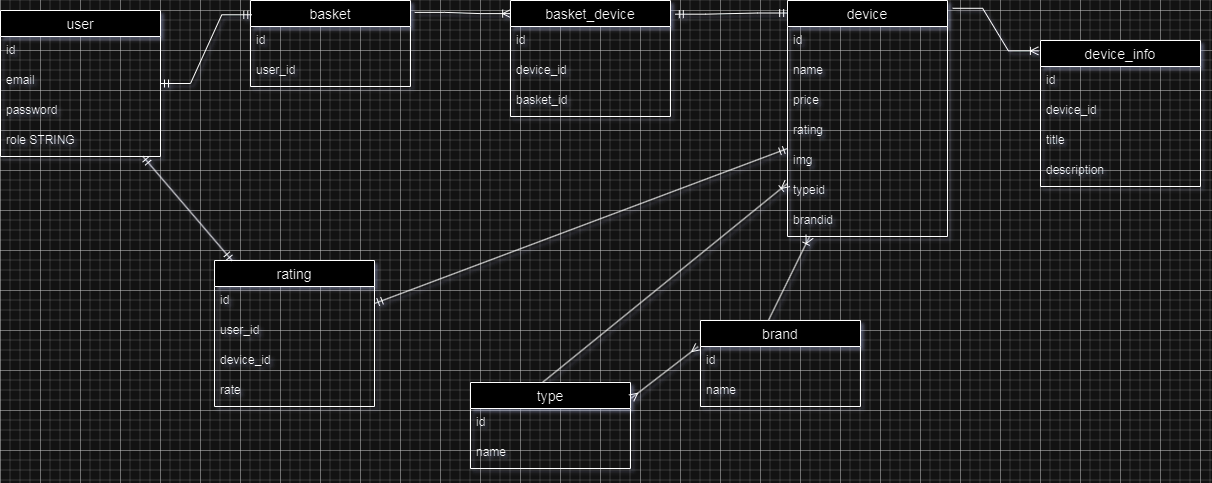

The diagram above was exported from draw.io. Its source (the exported page's mxGraphModel, read from the mxfile embedded in the PNG):
<mxGraphModel dx="1509" dy="813" grid="1" gridSize="10" guides="1" tooltips="1" connect="1" arrows="1" fold="1" page="1" pageScale="1" pageWidth="827" pageHeight="1169" math="0" shadow="0">
  <root>
    <mxCell id="0" />
    <mxCell id="1" parent="0" />
    <mxCell id="43J5CU8yWdw8C54WtLEh-18" value="user" style="swimlane;fontStyle=0;childLayout=stackLayout;horizontal=1;startSize=26;horizontalStack=0;resizeParent=1;resizeParentMax=0;resizeLast=0;collapsible=1;marginBottom=0;align=center;fontSize=14;" vertex="1" parent="1">
      <mxGeometry x="40" y="240" width="160" height="146" as="geometry" />
    </mxCell>
    <mxCell id="43J5CU8yWdw8C54WtLEh-19" value="id" style="text;strokeColor=none;fillColor=none;spacingLeft=4;spacingRight=4;overflow=hidden;rotatable=0;points=[[0,0.5],[1,0.5]];portConstraint=eastwest;fontSize=12;whiteSpace=wrap;html=1;" vertex="1" parent="43J5CU8yWdw8C54WtLEh-18">
      <mxGeometry y="26" width="160" height="30" as="geometry" />
    </mxCell>
    <mxCell id="43J5CU8yWdw8C54WtLEh-20" value="email" style="text;strokeColor=none;fillColor=none;spacingLeft=4;spacingRight=4;overflow=hidden;rotatable=0;points=[[0,0.5],[1,0.5]];portConstraint=eastwest;fontSize=12;whiteSpace=wrap;html=1;" vertex="1" parent="43J5CU8yWdw8C54WtLEh-18">
      <mxGeometry y="56" width="160" height="30" as="geometry" />
    </mxCell>
    <mxCell id="43J5CU8yWdw8C54WtLEh-21" value="password" style="text;strokeColor=none;fillColor=none;spacingLeft=4;spacingRight=4;overflow=hidden;rotatable=0;points=[[0,0.5],[1,0.5]];portConstraint=eastwest;fontSize=12;whiteSpace=wrap;html=1;" vertex="1" parent="43J5CU8yWdw8C54WtLEh-18">
      <mxGeometry y="86" width="160" height="30" as="geometry" />
    </mxCell>
    <mxCell id="43J5CU8yWdw8C54WtLEh-22" value="role STRING" style="text;strokeColor=none;fillColor=none;spacingLeft=4;spacingRight=4;overflow=hidden;rotatable=0;points=[[0,0.5],[1,0.5]];portConstraint=eastwest;fontSize=12;whiteSpace=wrap;html=1;" vertex="1" parent="43J5CU8yWdw8C54WtLEh-18">
      <mxGeometry y="116" width="160" height="30" as="geometry" />
    </mxCell>
    <mxCell id="43J5CU8yWdw8C54WtLEh-23" value="basket" style="swimlane;fontStyle=0;childLayout=stackLayout;horizontal=1;startSize=26;horizontalStack=0;resizeParent=1;resizeParentMax=0;resizeLast=0;collapsible=1;marginBottom=0;align=center;fontSize=14;" vertex="1" parent="1">
      <mxGeometry x="290" y="230" width="160" height="86" as="geometry" />
    </mxCell>
    <mxCell id="43J5CU8yWdw8C54WtLEh-24" value="id" style="text;strokeColor=none;fillColor=none;spacingLeft=4;spacingRight=4;overflow=hidden;rotatable=0;points=[[0,0.5],[1,0.5]];portConstraint=eastwest;fontSize=12;whiteSpace=wrap;html=1;" vertex="1" parent="43J5CU8yWdw8C54WtLEh-23">
      <mxGeometry y="26" width="160" height="30" as="geometry" />
    </mxCell>
    <mxCell id="43J5CU8yWdw8C54WtLEh-25" value="user_id" style="text;strokeColor=none;fillColor=none;spacingLeft=4;spacingRight=4;overflow=hidden;rotatable=0;points=[[0,0.5],[1,0.5]];portConstraint=eastwest;fontSize=12;whiteSpace=wrap;html=1;" vertex="1" parent="43J5CU8yWdw8C54WtLEh-23">
      <mxGeometry y="56" width="160" height="30" as="geometry" />
    </mxCell>
    <mxCell id="43J5CU8yWdw8C54WtLEh-28" value="" style="edgeStyle=entityRelationEdgeStyle;fontSize=12;html=1;endArrow=ERmandOne;startArrow=ERmandOne;rounded=0;entryX=0.008;entryY=0.166;entryDx=0;entryDy=0;entryPerimeter=0;" edge="1" parent="1" source="43J5CU8yWdw8C54WtLEh-18" target="43J5CU8yWdw8C54WtLEh-23">
      <mxGeometry width="100" height="100" relative="1" as="geometry">
        <mxPoint x="220" y="450" as="sourcePoint" />
        <mxPoint x="320" y="350" as="targetPoint" />
      </mxGeometry>
    </mxCell>
    <mxCell id="43J5CU8yWdw8C54WtLEh-29" value="device" style="swimlane;fontStyle=0;childLayout=stackLayout;horizontal=1;startSize=26;horizontalStack=0;resizeParent=1;resizeParentMax=0;resizeLast=0;collapsible=1;marginBottom=0;align=center;fontSize=14;" vertex="1" parent="1">
      <mxGeometry x="827" y="230" width="160" height="236" as="geometry" />
    </mxCell>
    <mxCell id="43J5CU8yWdw8C54WtLEh-30" value="id" style="text;strokeColor=none;fillColor=none;spacingLeft=4;spacingRight=4;overflow=hidden;rotatable=0;points=[[0,0.5],[1,0.5]];portConstraint=eastwest;fontSize=12;whiteSpace=wrap;html=1;" vertex="1" parent="43J5CU8yWdw8C54WtLEh-29">
      <mxGeometry y="26" width="160" height="30" as="geometry" />
    </mxCell>
    <mxCell id="43J5CU8yWdw8C54WtLEh-31" value="name" style="text;strokeColor=none;fillColor=none;spacingLeft=4;spacingRight=4;overflow=hidden;rotatable=0;points=[[0,0.5],[1,0.5]];portConstraint=eastwest;fontSize=12;whiteSpace=wrap;html=1;" vertex="1" parent="43J5CU8yWdw8C54WtLEh-29">
      <mxGeometry y="56" width="160" height="30" as="geometry" />
    </mxCell>
    <mxCell id="43J5CU8yWdw8C54WtLEh-32" value="price" style="text;strokeColor=none;fillColor=none;spacingLeft=4;spacingRight=4;overflow=hidden;rotatable=0;points=[[0,0.5],[1,0.5]];portConstraint=eastwest;fontSize=12;whiteSpace=wrap;html=1;" vertex="1" parent="43J5CU8yWdw8C54WtLEh-29">
      <mxGeometry y="86" width="160" height="30" as="geometry" />
    </mxCell>
    <mxCell id="43J5CU8yWdw8C54WtLEh-34" value="rating" style="text;strokeColor=none;fillColor=none;spacingLeft=4;spacingRight=4;overflow=hidden;rotatable=0;points=[[0,0.5],[1,0.5]];portConstraint=eastwest;fontSize=12;whiteSpace=wrap;html=1;" vertex="1" parent="43J5CU8yWdw8C54WtLEh-29">
      <mxGeometry y="116" width="160" height="30" as="geometry" />
    </mxCell>
    <mxCell id="43J5CU8yWdw8C54WtLEh-33" value="img" style="text;strokeColor=none;fillColor=none;spacingLeft=4;spacingRight=4;overflow=hidden;rotatable=0;points=[[0,0.5],[1,0.5]];portConstraint=eastwest;fontSize=12;whiteSpace=wrap;html=1;" vertex="1" parent="43J5CU8yWdw8C54WtLEh-29">
      <mxGeometry y="146" width="160" height="30" as="geometry" />
    </mxCell>
    <mxCell id="43J5CU8yWdw8C54WtLEh-36" value="typeid" style="text;strokeColor=none;fillColor=none;spacingLeft=4;spacingRight=4;overflow=hidden;rotatable=0;points=[[0,0.5],[1,0.5]];portConstraint=eastwest;fontSize=12;whiteSpace=wrap;html=1;" vertex="1" parent="43J5CU8yWdw8C54WtLEh-29">
      <mxGeometry y="176" width="160" height="30" as="geometry" />
    </mxCell>
    <mxCell id="43J5CU8yWdw8C54WtLEh-35" value="brandid" style="text;strokeColor=none;fillColor=none;spacingLeft=4;spacingRight=4;overflow=hidden;rotatable=0;points=[[0,0.5],[1,0.5]];portConstraint=eastwest;fontSize=12;whiteSpace=wrap;html=1;" vertex="1" parent="43J5CU8yWdw8C54WtLEh-29">
      <mxGeometry y="206" width="160" height="30" as="geometry" />
    </mxCell>
    <mxCell id="43J5CU8yWdw8C54WtLEh-37" value="type" style="swimlane;fontStyle=0;childLayout=stackLayout;horizontal=1;startSize=26;horizontalStack=0;resizeParent=1;resizeParentMax=0;resizeLast=0;collapsible=1;marginBottom=0;align=center;fontSize=14;" vertex="1" parent="1">
      <mxGeometry x="510" y="612" width="160" height="86" as="geometry" />
    </mxCell>
    <mxCell id="43J5CU8yWdw8C54WtLEh-38" value="id" style="text;strokeColor=none;fillColor=none;spacingLeft=4;spacingRight=4;overflow=hidden;rotatable=0;points=[[0,0.5],[1,0.5]];portConstraint=eastwest;fontSize=12;whiteSpace=wrap;html=1;" vertex="1" parent="43J5CU8yWdw8C54WtLEh-37">
      <mxGeometry y="26" width="160" height="30" as="geometry" />
    </mxCell>
    <mxCell id="43J5CU8yWdw8C54WtLEh-39" value="name" style="text;strokeColor=none;fillColor=none;spacingLeft=4;spacingRight=4;overflow=hidden;rotatable=0;points=[[0,0.5],[1,0.5]];portConstraint=eastwest;fontSize=12;whiteSpace=wrap;html=1;" vertex="1" parent="43J5CU8yWdw8C54WtLEh-37">
      <mxGeometry y="56" width="160" height="30" as="geometry" />
    </mxCell>
    <mxCell id="43J5CU8yWdw8C54WtLEh-41" value="brand" style="swimlane;fontStyle=0;childLayout=stackLayout;horizontal=1;startSize=26;horizontalStack=0;resizeParent=1;resizeParentMax=0;resizeLast=0;collapsible=1;marginBottom=0;align=center;fontSize=14;" vertex="1" parent="1">
      <mxGeometry x="740" y="550" width="160" height="86" as="geometry" />
    </mxCell>
    <mxCell id="43J5CU8yWdw8C54WtLEh-42" value="id" style="text;strokeColor=none;fillColor=none;spacingLeft=4;spacingRight=4;overflow=hidden;rotatable=0;points=[[0,0.5],[1,0.5]];portConstraint=eastwest;fontSize=12;whiteSpace=wrap;html=1;" vertex="1" parent="43J5CU8yWdw8C54WtLEh-41">
      <mxGeometry y="26" width="160" height="30" as="geometry" />
    </mxCell>
    <mxCell id="43J5CU8yWdw8C54WtLEh-43" value="name" style="text;strokeColor=none;fillColor=none;spacingLeft=4;spacingRight=4;overflow=hidden;rotatable=0;points=[[0,0.5],[1,0.5]];portConstraint=eastwest;fontSize=12;whiteSpace=wrap;html=1;" vertex="1" parent="43J5CU8yWdw8C54WtLEh-41">
      <mxGeometry y="56" width="160" height="30" as="geometry" />
    </mxCell>
    <mxCell id="43J5CU8yWdw8C54WtLEh-45" value="" style="fontSize=12;html=1;endArrow=ERoneToMany;rounded=0;exitX=0.452;exitY=-0.004;exitDx=0;exitDy=0;exitPerimeter=0;" edge="1" parent="1" source="43J5CU8yWdw8C54WtLEh-37" target="43J5CU8yWdw8C54WtLEh-29">
      <mxGeometry width="100" height="100" relative="1" as="geometry">
        <mxPoint x="519.9999999999999" y="497.332" as="sourcePoint" />
        <mxPoint x="637.92" y="440" as="targetPoint" />
      </mxGeometry>
    </mxCell>
    <mxCell id="43J5CU8yWdw8C54WtLEh-46" value="" style="fontSize=12;html=1;endArrow=ERoneToMany;rounded=0;exitX=0.424;exitY=0.001;exitDx=0;exitDy=0;exitPerimeter=0;" edge="1" parent="1" source="43J5CU8yWdw8C54WtLEh-41" target="43J5CU8yWdw8C54WtLEh-29">
      <mxGeometry width="100" height="100" relative="1" as="geometry">
        <mxPoint x="550" y="570" as="sourcePoint" />
        <mxPoint x="650" y="470" as="targetPoint" />
      </mxGeometry>
    </mxCell>
    <mxCell id="43J5CU8yWdw8C54WtLEh-47" value="" style="fontSize=12;html=1;endArrow=ERmany;startArrow=ERmany;rounded=0;exitX=1.005;exitY=0.182;exitDx=0;exitDy=0;exitPerimeter=0;entryX=-0.015;entryY=0.304;entryDx=0;entryDy=0;entryPerimeter=0;" edge="1" parent="1" source="43J5CU8yWdw8C54WtLEh-37" target="43J5CU8yWdw8C54WtLEh-41">
      <mxGeometry width="100" height="100" relative="1" as="geometry">
        <mxPoint x="550" y="630" as="sourcePoint" />
        <mxPoint x="650" y="530" as="targetPoint" />
      </mxGeometry>
    </mxCell>
    <mxCell id="43J5CU8yWdw8C54WtLEh-48" value="device_info" style="swimlane;fontStyle=0;childLayout=stackLayout;horizontal=1;startSize=26;horizontalStack=0;resizeParent=1;resizeParentMax=0;resizeLast=0;collapsible=1;marginBottom=0;align=center;fontSize=14;" vertex="1" parent="1">
      <mxGeometry x="1080" y="270" width="160" height="146" as="geometry" />
    </mxCell>
    <mxCell id="43J5CU8yWdw8C54WtLEh-49" value="id" style="text;strokeColor=none;fillColor=none;spacingLeft=4;spacingRight=4;overflow=hidden;rotatable=0;points=[[0,0.5],[1,0.5]];portConstraint=eastwest;fontSize=12;whiteSpace=wrap;html=1;" vertex="1" parent="43J5CU8yWdw8C54WtLEh-48">
      <mxGeometry y="26" width="160" height="30" as="geometry" />
    </mxCell>
    <mxCell id="43J5CU8yWdw8C54WtLEh-50" value="device_id" style="text;strokeColor=none;fillColor=none;spacingLeft=4;spacingRight=4;overflow=hidden;rotatable=0;points=[[0,0.5],[1,0.5]];portConstraint=eastwest;fontSize=12;whiteSpace=wrap;html=1;" vertex="1" parent="43J5CU8yWdw8C54WtLEh-48">
      <mxGeometry y="56" width="160" height="30" as="geometry" />
    </mxCell>
    <mxCell id="43J5CU8yWdw8C54WtLEh-51" value="title" style="text;strokeColor=none;fillColor=none;spacingLeft=4;spacingRight=4;overflow=hidden;rotatable=0;points=[[0,0.5],[1,0.5]];portConstraint=eastwest;fontSize=12;whiteSpace=wrap;html=1;" vertex="1" parent="43J5CU8yWdw8C54WtLEh-48">
      <mxGeometry y="86" width="160" height="30" as="geometry" />
    </mxCell>
    <mxCell id="43J5CU8yWdw8C54WtLEh-52" value="description" style="text;strokeColor=none;fillColor=none;spacingLeft=4;spacingRight=4;overflow=hidden;rotatable=0;points=[[0,0.5],[1,0.5]];portConstraint=eastwest;fontSize=12;whiteSpace=wrap;html=1;" vertex="1" parent="43J5CU8yWdw8C54WtLEh-48">
      <mxGeometry y="116" width="160" height="30" as="geometry" />
    </mxCell>
    <mxCell id="43J5CU8yWdw8C54WtLEh-53" value="" style="edgeStyle=entityRelationEdgeStyle;fontSize=12;html=1;endArrow=ERoneToMany;rounded=0;exitX=1.032;exitY=0.033;exitDx=0;exitDy=0;exitPerimeter=0;entryX=-0.013;entryY=0.071;entryDx=0;entryDy=0;entryPerimeter=0;" edge="1" parent="1" source="43J5CU8yWdw8C54WtLEh-29" target="43J5CU8yWdw8C54WtLEh-48">
      <mxGeometry width="100" height="100" relative="1" as="geometry">
        <mxPoint x="510.4799999999999" y="360.15199999999993" as="sourcePoint" />
        <mxPoint x="579.9999999999999" y="359.99799999999993" as="targetPoint" />
      </mxGeometry>
    </mxCell>
    <mxCell id="43J5CU8yWdw8C54WtLEh-56" value="basket_device" style="swimlane;fontStyle=0;childLayout=stackLayout;horizontal=1;startSize=26;horizontalStack=0;resizeParent=1;resizeParentMax=0;resizeLast=0;collapsible=1;marginBottom=0;align=center;fontSize=14;" vertex="1" parent="1">
      <mxGeometry x="550" y="230" width="160" height="116" as="geometry" />
    </mxCell>
    <mxCell id="43J5CU8yWdw8C54WtLEh-57" value="id" style="text;strokeColor=none;fillColor=none;spacingLeft=4;spacingRight=4;overflow=hidden;rotatable=0;points=[[0,0.5],[1,0.5]];portConstraint=eastwest;fontSize=12;whiteSpace=wrap;html=1;" vertex="1" parent="43J5CU8yWdw8C54WtLEh-56">
      <mxGeometry y="26" width="160" height="30" as="geometry" />
    </mxCell>
    <mxCell id="43J5CU8yWdw8C54WtLEh-58" value="device_id" style="text;strokeColor=none;fillColor=none;spacingLeft=4;spacingRight=4;overflow=hidden;rotatable=0;points=[[0,0.5],[1,0.5]];portConstraint=eastwest;fontSize=12;whiteSpace=wrap;html=1;" vertex="1" parent="43J5CU8yWdw8C54WtLEh-56">
      <mxGeometry y="56" width="160" height="30" as="geometry" />
    </mxCell>
    <mxCell id="43J5CU8yWdw8C54WtLEh-59" value="basket_id" style="text;strokeColor=none;fillColor=none;spacingLeft=4;spacingRight=4;overflow=hidden;rotatable=0;points=[[0,0.5],[1,0.5]];portConstraint=eastwest;fontSize=12;whiteSpace=wrap;html=1;" vertex="1" parent="43J5CU8yWdw8C54WtLEh-56">
      <mxGeometry y="86" width="160" height="30" as="geometry" />
    </mxCell>
    <mxCell id="43J5CU8yWdw8C54WtLEh-60" value="" style="edgeStyle=entityRelationEdgeStyle;fontSize=12;html=1;endArrow=ERoneToMany;rounded=0;exitX=1.026;exitY=0.138;exitDx=0;exitDy=0;exitPerimeter=0;entryX=0.001;entryY=0.113;entryDx=0;entryDy=0;entryPerimeter=0;" edge="1" parent="1" source="43J5CU8yWdw8C54WtLEh-23" target="43J5CU8yWdw8C54WtLEh-56">
      <mxGeometry width="100" height="100" relative="1" as="geometry">
        <mxPoint x="460" y="323" as="sourcePoint" />
        <mxPoint x="560" y="223" as="targetPoint" />
      </mxGeometry>
    </mxCell>
    <mxCell id="43J5CU8yWdw8C54WtLEh-61" value="" style="edgeStyle=entityRelationEdgeStyle;fontSize=12;html=1;endArrow=ERmandOne;startArrow=ERmandOne;rounded=0;exitX=1.03;exitY=0.118;exitDx=0;exitDy=0;exitPerimeter=0;entryX=0.001;entryY=0.053;entryDx=0;entryDy=0;entryPerimeter=0;" edge="1" parent="1" source="43J5CU8yWdw8C54WtLEh-56" target="43J5CU8yWdw8C54WtLEh-29">
      <mxGeometry width="100" height="100" relative="1" as="geometry">
        <mxPoint x="720" y="338" as="sourcePoint" />
        <mxPoint x="820" y="238" as="targetPoint" />
      </mxGeometry>
    </mxCell>
    <mxCell id="43J5CU8yWdw8C54WtLEh-62" value="rating" style="swimlane;fontStyle=0;childLayout=stackLayout;horizontal=1;startSize=26;horizontalStack=0;resizeParent=1;resizeParentMax=0;resizeLast=0;collapsible=1;marginBottom=0;align=center;fontSize=14;" vertex="1" parent="1">
      <mxGeometry x="254" y="490" width="160" height="146" as="geometry" />
    </mxCell>
    <mxCell id="43J5CU8yWdw8C54WtLEh-63" value="id" style="text;strokeColor=none;fillColor=none;spacingLeft=4;spacingRight=4;overflow=hidden;rotatable=0;points=[[0,0.5],[1,0.5]];portConstraint=eastwest;fontSize=12;whiteSpace=wrap;html=1;" vertex="1" parent="43J5CU8yWdw8C54WtLEh-62">
      <mxGeometry y="26" width="160" height="30" as="geometry" />
    </mxCell>
    <mxCell id="43J5CU8yWdw8C54WtLEh-64" value="user_id" style="text;strokeColor=none;fillColor=none;spacingLeft=4;spacingRight=4;overflow=hidden;rotatable=0;points=[[0,0.5],[1,0.5]];portConstraint=eastwest;fontSize=12;whiteSpace=wrap;html=1;" vertex="1" parent="43J5CU8yWdw8C54WtLEh-62">
      <mxGeometry y="56" width="160" height="30" as="geometry" />
    </mxCell>
    <mxCell id="43J5CU8yWdw8C54WtLEh-65" value="device_id" style="text;strokeColor=none;fillColor=none;spacingLeft=4;spacingRight=4;overflow=hidden;rotatable=0;points=[[0,0.5],[1,0.5]];portConstraint=eastwest;fontSize=12;whiteSpace=wrap;html=1;" vertex="1" parent="43J5CU8yWdw8C54WtLEh-62">
      <mxGeometry y="86" width="160" height="30" as="geometry" />
    </mxCell>
    <mxCell id="43J5CU8yWdw8C54WtLEh-66" value="rate" style="text;strokeColor=none;fillColor=none;spacingLeft=4;spacingRight=4;overflow=hidden;rotatable=0;points=[[0,0.5],[1,0.5]];portConstraint=eastwest;fontSize=12;whiteSpace=wrap;html=1;" vertex="1" parent="43J5CU8yWdw8C54WtLEh-62">
      <mxGeometry y="116" width="160" height="30" as="geometry" />
    </mxCell>
    <mxCell id="43J5CU8yWdw8C54WtLEh-67" value="" style="fontSize=12;html=1;endArrow=ERmandOne;startArrow=ERmandOne;rounded=0;" edge="1" parent="1" source="43J5CU8yWdw8C54WtLEh-62" target="43J5CU8yWdw8C54WtLEh-18">
      <mxGeometry width="100" height="100" relative="1" as="geometry">
        <mxPoint x="370" y="500" as="sourcePoint" />
        <mxPoint x="470" y="400" as="targetPoint" />
      </mxGeometry>
    </mxCell>
    <mxCell id="43J5CU8yWdw8C54WtLEh-68" value="" style="fontSize=12;html=1;endArrow=ERmandOne;startArrow=ERmandOne;rounded=0;" edge="1" parent="1" source="43J5CU8yWdw8C54WtLEh-62" target="43J5CU8yWdw8C54WtLEh-29">
      <mxGeometry width="100" height="100" relative="1" as="geometry">
        <mxPoint x="580" y="500" as="sourcePoint" />
        <mxPoint x="680" y="400" as="targetPoint" />
      </mxGeometry>
    </mxCell>
  </root>
</mxGraphModel>